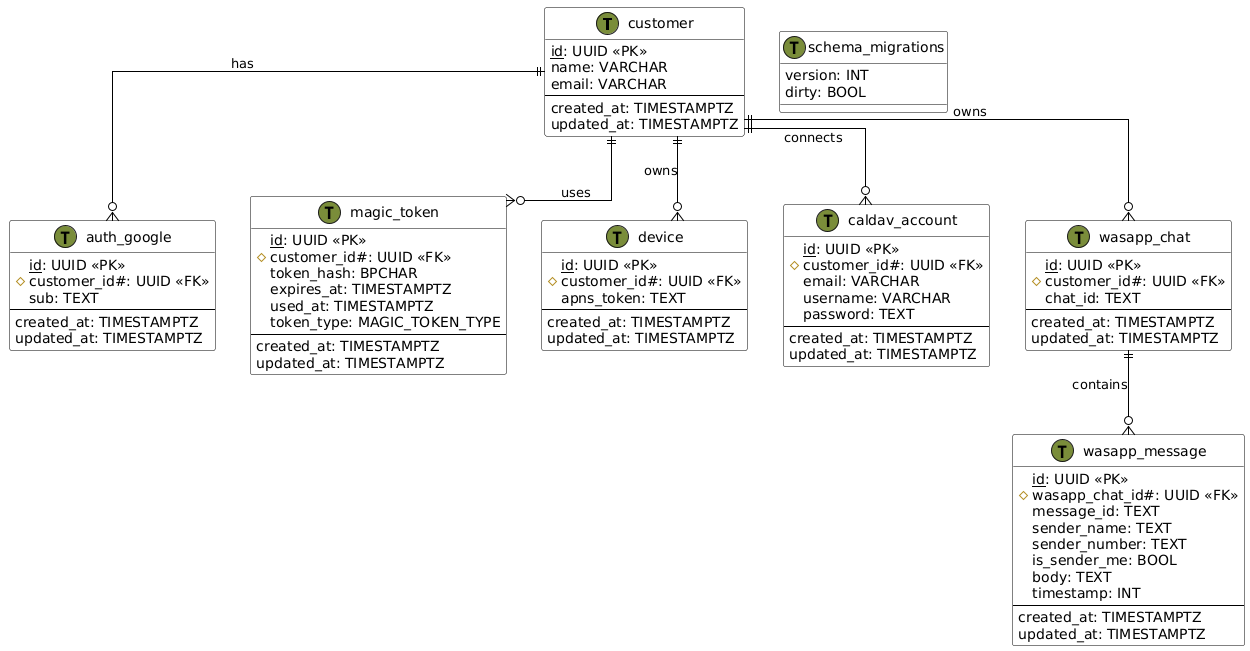

The diagram above was rendered by PlantUML. Its source (embedded in the PNG):
@startuml
!define table(x) entity x << (T,#7A8D3A) >>
!define primary_key(x) <u>x</u>
!define foreign_key(x) #x#

skinparam linetype ortho
skinparam roundcorner 5
skinparam class {
    BackgroundColor White
    BorderColor Black
    ArrowColor Black
}

table(customer) {
    primary_key(id): UUID <<PK>>
    name: VARCHAR
    email: VARCHAR
    --
    created_at: TIMESTAMPTZ
    updated_at: TIMESTAMPTZ
}

table(auth_google) {
    primary_key(id): UUID <<PK>>
    foreign_key(customer_id): UUID <<FK>>
    sub: TEXT
    --
    created_at: TIMESTAMPTZ
    updated_at: TIMESTAMPTZ
}

table(magic_token) {
    primary_key(id): UUID <<PK>>
    foreign_key(customer_id): UUID <<FK>>
    token_hash: BPCHAR
    expires_at: TIMESTAMPTZ
    used_at: TIMESTAMPTZ
    token_type: MAGIC_TOKEN_TYPE
    --
    created_at: TIMESTAMPTZ
    updated_at: TIMESTAMPTZ
}

table(device) {
    primary_key(id): UUID <<PK>>
    foreign_key(customer_id): UUID <<FK>>
    apns_token: TEXT
    --
    created_at: TIMESTAMPTZ
    updated_at: TIMESTAMPTZ
}

table(caldav_account) {
    primary_key(id): UUID <<PK>>
    foreign_key(customer_id): UUID <<FK>>
    email: VARCHAR
    username: VARCHAR
    password: TEXT
    --
    created_at: TIMESTAMPTZ
    updated_at: TIMESTAMPTZ
}

table(wasapp_chat) {
    primary_key(id): UUID <<PK>>
    foreign_key(customer_id): UUID <<FK>>
    chat_id: TEXT
    --
    created_at: TIMESTAMPTZ
    updated_at: TIMESTAMPTZ
}

table(wasapp_message) {
    primary_key(id): UUID <<PK>>
    foreign_key(wasapp_chat_id): UUID <<FK>>
    message_id: TEXT
    sender_name: TEXT
    sender_number: TEXT
    is_sender_me: BOOL
    body: TEXT
    timestamp: INT
    --
    created_at: TIMESTAMPTZ
    updated_at: TIMESTAMPTZ
}

table(schema_migrations) {
    version: INT
    dirty: BOOL
}

' Relationships
customer ||--o{ auth_google : has
customer ||--o{ magic_token : uses
customer ||--o{ device : owns
customer ||--o{ caldav_account : connects
customer ||--o{ wasapp_chat : owns
wasapp_chat ||--o{ wasapp_message : contains
@enduml